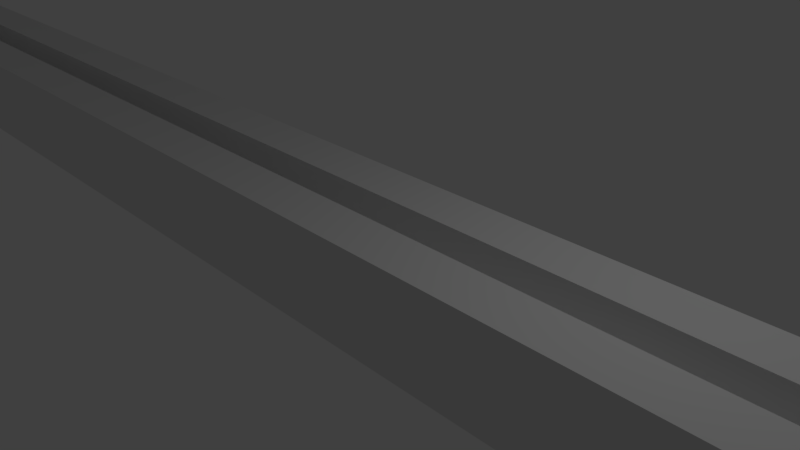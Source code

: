 # Source: StraightSlider.blend  (saved by Blender 2.79.0; exported with 4.5.12 LTS)
import bpy
from mathutils import Matrix  # noqa: F401  (used for matrix-valued properties, if any)

bpy.ops.wm.read_factory_settings(use_empty=True)
scene = bpy.context.scene
scene.name = 'Scene'

# ---- collections
col_collection_1 = bpy.data.collections.new('Collection 1'); scene.collection.children.link(col_collection_1)

# ---- materials (node trees are filled in below, after node groups)
mat_material_001 = bpy.data.materials.new('Material.001')
mat_material_001.alpha_threshold = 0.0
mat_material_001.use_transparent_shadow = False
mat_material_001.roughness = 0.5
mat_material_001.line_color = (0.0, 0.0, 0.0, 1.0)
mat_material = bpy.data.materials.new('Material')
mat_material.alpha_threshold = 0.0
mat_material.use_transparent_shadow = False
mat_material.roughness = 0.5
mat_material.line_color = (0.0, 0.0, 0.0, 1.0)

# ---- material node trees

# ---- world
world_world = bpy.data.worlds.new('World'); scene.world = world_world
world_world.color = (0.05088, 0.05088, 0.05088)
world_world.use_sun_shadow = False
world_world.sun_shadow_jitter_overblur = 0.0
world_world.cycles.sampling_method = 'MANUAL'

# ---- cameras
cam_camera = bpy.data.cameras.new('Camera')
cam_camera.clip_end = 100.0
cam_camera.lens = 35.0
cam_camera.sensor_width = 32.0
cam_camera.sensor_height = 18.0
cam_camera.ortho_scale = 7.314
cam_camera.dof.focus_distance = 0.0
cam_camera.dof.aperture_fstop = 128.0

# ---- lights
light_lamp = bpy.data.lights.new('Lamp', 'POINT')
light_lamp.transmission_factor = 0.0
light_lamp.cutoff_distance = 30.0
light_lamp.energy = 100.0
light_lamp.shadow_buffer_clip_start = 1.001
light_lamp.shadow_soft_size = 0.1
light_lamp.shadow_maximum_resolution = 0.006
light_lamp.use_absolute_resolution = True

# ---- meshes
me_cube_001 = bpy.data.meshes.new('Cube.001')
me_cube_001.from_pydata([(0.0, 3.689, 0.9728), (0.0, 3.689, 1.556), (0.7199, 3.618, 0.9728), (0.7199, 3.618, 1.556), (1.412, 3.409, 0.9728), (1.412, 3.409, 1.556), (2.05, 3.068, 0.9728), (2.05, 3.068, 1.556), (2.609, 2.609, 0.9728), (2.609, 2.609, 1.556), (3.068, 2.05, 0.9728), (3.068, 2.05, 1.556), (3.409, 1.412, 0.9728), (3.409, 1.412, 1.556), (3.619, 0.7198, 0.9728), (3.619, 0.7198, 1.556), (3.69, 2.785e-07, 0.9728), (3.69, 2.785e-07, 1.556), (3.619, -0.7198, 0.9728), (3.619, -0.7198, 1.556), (3.409, -1.412, 0.9728), (3.409, -1.412, 1.556), (3.068, -2.05, 0.9728), (3.068, -2.05, 1.556), (2.609, -2.609, 0.9728), (2.609, -2.609, 1.556), (2.05, -3.068, 0.9728), (2.05, -3.068, 1.556), (1.412, -3.409, 0.9728), (1.412, -3.409, 1.556), (0.7199, -3.618, 0.9728), (0.7199, -3.618, 1.556), (-1.202e-06, -3.689, 0.9728), (-1.202e-06, -3.689, 1.556), (-0.7199, -3.618, 0.9728), (-0.7199, -3.618, 1.556), (-1.412, -3.409, 0.9728), (-1.412, -3.409, 1.556), (-2.05, -3.068, 0.9728), (-2.05, -3.068, 1.556), (-2.609, -2.609, 0.9728), (-2.609, -2.609, 1.556), (-3.068, -2.05, 0.9728), (-3.068, -2.05, 1.556), (-3.409, -1.412, 0.9728), (-3.409, -1.412, 1.556), (-3.619, -0.7198, 0.9728), (-3.619, -0.7198, 1.556), (-3.69, 3.562e-06, 0.9728), (-3.69, 3.562e-06, 1.556), (-3.619, 0.7198, 0.9728), (-3.619, 0.7198, 1.556), (-3.409, 1.412, 0.9728), (-3.409, 1.412, 1.556), (-3.068, 2.05, 0.9728), (-3.068, 2.05, 1.556), (-2.609, 2.609, 0.9728), (-2.609, 2.609, 1.556), (-2.05, 3.068, 0.9728), (-2.05, 3.068, 1.556), (-1.412, 3.409, 0.9728), (-1.412, 3.409, 1.556), (-0.7199, 3.618, 0.9728), (-0.7199, 3.618, 1.556), (1.0, 1.0, -1.0), (1.0, -1.0, -1.0), (-1.0, -1.0, -1.0), (-1.0, 1.0, -1.0), (1.0, -1.0, 0.9728), (-1.0, -1.0, 0.9728), (-1.0, 1.0, 0.9728), (1.0, 1.0, 0.9728), (1.0, 0.9728, 0.9728)], [], [(0, 1, 3, 2), (2, 3, 5, 4), (4, 5, 7, 6), (6, 7, 9, 8), (8, 9, 11, 10), (10, 11, 13, 12), (12, 13, 15, 14), (14, 15, 17, 16), (16, 17, 19, 18), (18, 19, 21, 20), (20, 21, 23, 22), (22, 23, 25, 24), (24, 25, 27, 26), (26, 27, 29, 28), (28, 29, 31, 30), (30, 31, 33, 32), (32, 33, 35, 34), (34, 35, 37, 36), (36, 37, 39, 38), (38, 39, 41, 40), (40, 41, 43, 42), (42, 43, 45, 44), (44, 45, 47, 46), (46, 47, 49, 48), (48, 49, 51, 50), (50, 51, 53, 52), (52, 53, 55, 54), (54, 55, 57, 56), (56, 57, 59, 58), (58, 59, 61, 60), (3, 1, 63, 61, 59, 57, 55, 53, 51, 49, 47, 45, 43, 41, 39, 37, 35, 33, 31, 29, 27, 25, 23, 21, 19, 17, 15, 13, 11, 9, 7, 5), (60, 61, 63, 62), (62, 63, 1, 0), (0, 2, 4, 6, 8, 10, 12, 72, 71, 70, 69, 44, 46, 48, 50, 52, 54, 56, 58, 60, 62), (64, 65, 66, 67), (64, 71, 72, 68, 65), (65, 68, 69, 66), (66, 69, 70, 67), (70, 71, 64, 67), (44, 69, 68, 72, 12, 14, 16, 18, 20, 22, 24, 26, 28, 30, 32, 34, 36, 38, 40, 42)])
me_cube_001.materials.append(mat_material_001)
me_cube_001.use_remesh_preserve_volume = False
me_cube_001.use_remesh_preserve_attributes = False
me_cube_001.use_mirror_vertex_groups = False
me_cube_001.update()
me_cube = bpy.data.meshes.new('Cube')
me_cube.from_pydata([(1.0, 1.0, -1.0), (1.0, -1.0, -1.0), (-1.0, -1.0, -1.0), (-1.0, 1.0, -1.0), (1.0, 1.0, 1.0), (1.0, -1.0, 1.0), (-1.0, -1.0, 1.0), (-1.0, 1.0, 1.0), (1.0, -0.2711, 1.0), (1.0, -0.2711, 0.2512), (-1.0, -0.2711, 0.2512), (-1.0, -0.2711, 1.0), (-1.0, 0.2711, 0.2512), (1.0, 0.2711, 0.2512), (-1.0, 0.2711, 1.0), (1.0, 0.2711, 1.0)], [], [(0, 1, 2, 3), (4, 7, 14, 15), (0, 4, 15, 13, 9, 8, 5, 1), (1, 5, 6, 2), (2, 6, 11, 10, 12, 14, 7, 3), (4, 0, 3, 7), (13, 12, 10, 9), (8, 11, 6, 5), (12, 13, 15, 14), (9, 10, 11, 8)])
me_cube.materials.append(mat_material)
me_cube.use_remesh_preserve_volume = False
me_cube.use_remesh_preserve_attributes = False
me_cube.use_mirror_vertex_groups = False
me_cube.update()

# ---- objects
ob_lamp = bpy.data.objects.new('Lamp', light_lamp)
ob_camera = bpy.data.objects.new('Camera', cam_camera)
ob_cube_001 = bpy.data.objects.new('Cube.001', me_cube_001)
ob_cube = bpy.data.objects.new('Cube', me_cube)

# ---- transforms, parenting, visibility, modifiers, constraints
ob_lamp.location = (4.076, 1.005, 5.904)
ob_lamp.rotation_euler = (0.6503, 0.05522, 1.866)
ob_lamp.lock_rotations_4d = False
ob_lamp.empty_display_type = 'ARROWS'
ob_lamp.color = (0.0, 0.0, 0.0, 0.0)
ob_lamp.lineart.crease_threshold = 0.0
ob_camera.location = (7.481, -6.508, 5.344)
ob_camera.rotation_euler = (1.109, 0.0, 0.8149)
ob_camera.lock_rotations_4d = False
ob_camera.empty_display_type = 'ARROWS'
ob_camera.color = (0.0, 0.0, 0.0, 0.0)
ob_camera.display_type = 'WIRE'
ob_camera.lineart.crease_threshold = 0.0
ob_cube_001.location = (21.62, 0.0, 0.327)
ob_cube_001.scale = (0.271, 0.2711, 0.7641)
ob_cube_001.lock_rotations_4d = False
ob_cube_001.empty_display_type = 'ARROWS'
ob_cube_001.lineart.crease_threshold = 0.0
ob_cube.location = (0.0, 0.0, 0.0)
ob_cube.scale = (21.91, 1.0, 0.71)
ob_cube.lock_rotations_4d = False
ob_cube.empty_display_type = 'ARROWS'
ob_cube.lineart.crease_threshold = 0.0

# ---- collection membership
col_collection_1.objects.link(ob_lamp)
col_collection_1.objects.link(ob_camera)
col_collection_1.objects.link(ob_cube_001)
col_collection_1.objects.link(ob_cube)

# ---- scene / render settings (as saved in the file)
scene.camera = ob_camera
scene.frame_start = 1; scene.frame_end = 250; scene.frame_set(1)
scene.render.engine = 'BLENDER_EEVEE_NEXT'
scene.render.resolution_percentage = 50
scene.render.dither_intensity = 0.0
scene.cycles.use_denoising = False
scene.cycles.samples = 128
scene.cycles.sampling_pattern = 'TABULATED_SOBOL'
scene.cycles.use_adaptive_sampling = False
scene.cycles.use_light_tree = False
scene.cycles.blur_glossy = 0.0
scene.cycles.sample_clamp_indirect = 0.0
scene.view_settings.view_transform = 'Standard'
bpy.context.view_layer.update()
